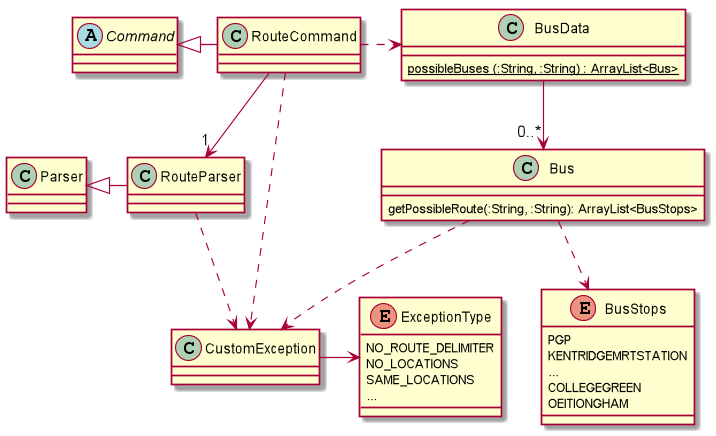

The diagram above was rendered by PlantUML. Its source (embedded in the PNG):
@startuml

abstract class Command
Class RouteCommand
Class RouteParser
Class Parser
Class BusData {
{static} possibleBuses (:String, :String) : ArrayList<Bus>
}
Class Bus {
getPossibleRoute(:String, :String): ArrayList<BusStops>
}

enum BusStops {
PGP
KENTRIDGEMRTSTATION
...
COLLEGEGREEN
OEITIONGHAM
}

enum ExceptionType {
NO_ROUTE_DELIMITER
NO_LOCATIONS
SAME_LOCATIONS
...
}

Command <|- RouteCommand
Parser <|- RouteParser
RouteParser "1"<--down RouteCommand
RouteCommand .> BusData
BusData --> "0..*" Bus
Bus ..> BusStops
RouteCommand ..> CustomException
RouteParser ..> CustomException
Bus ..> CustomException
CustomException -> ExceptionType

@enduml